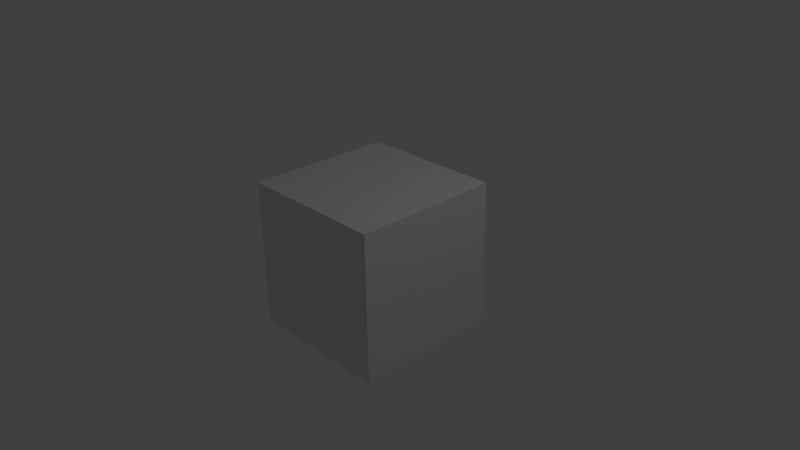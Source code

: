 # Source: corridor.blend  (saved by Blender 2.76.0; exported with 4.5.12 LTS)
import bpy
from mathutils import Matrix  # noqa: F401  (used for matrix-valued properties, if any)

bpy.ops.wm.read_factory_settings(use_empty=True)
scene = bpy.context.scene
scene.name = 'Scene'

# ---- collections
col_collection_1 = bpy.data.collections.new('Collection 1'); scene.collection.children.link(col_collection_1)

# ---- materials (node trees are filled in below, after node groups)
mat_material = bpy.data.materials.new('Material')
mat_material.alpha_threshold = 0.0
mat_material.use_transparent_shadow = False
mat_material.roughness = 0.5
mat_material.line_color = (0.0, 0.0, 0.0, 1.0)

# ---- material node trees

# ---- world
world_world = bpy.data.worlds.new('World'); scene.world = world_world
world_world.color = (0.05088, 0.05088, 0.05088)
world_world.use_sun_shadow = False
world_world.sun_shadow_jitter_overblur = 0.0
world_world.cycles.sampling_method = 'MANUAL'
world_world.cycles.sample_map_resolution = 256

# ---- cameras
cam_camera = bpy.data.cameras.new('Camera')
cam_camera.clip_end = 100.0
cam_camera.lens = 35.0
cam_camera.sensor_width = 32.0
cam_camera.sensor_height = 18.0
cam_camera.ortho_scale = 7.314
cam_camera.dof.focus_distance = 0.0
cam_camera.dof.aperture_fstop = 128.0

# ---- lights
light_lamp = bpy.data.lights.new('Lamp', 'POINT')
light_lamp.transmission_factor = 0.0
light_lamp.cutoff_distance = 30.0
light_lamp.energy = 100.0
light_lamp.shadow_buffer_clip_start = 1.001
light_lamp.shadow_soft_size = 0.1
light_lamp.shadow_maximum_resolution = 0.006
light_lamp.use_absolute_resolution = True
light_lamp.cycles.use_multiple_importance_sampling = False

# ---- meshes
me_cube = bpy.data.meshes.new('Cube')
me_cube.from_pydata([(1.0, 1.0, -1.0), (1.0, -1.0, -1.0), (-1.0, -1.0, -1.0), (-1.0, 1.0, -1.0), (1.0, 1.0, 1.0), (1.0, -1.0, 1.0), (-1.0, -1.0, 1.0), (-1.0, 1.0, 1.0)], [], [(0, 1, 2, 3), (4, 7, 6, 5), (0, 4, 5, 1), (1, 5, 6, 2), (2, 6, 7, 3), (4, 0, 3, 7)])
me_cube.materials.append(mat_material)
me_cube.use_remesh_preserve_volume = False
me_cube.use_remesh_preserve_attributes = False
me_cube.use_mirror_vertex_groups = False
me_cube.update()

# ---- objects
ob_cube = bpy.data.objects.new('Cube', me_cube)
ob_lamp = bpy.data.objects.new('Lamp', light_lamp)
ob_camera = bpy.data.objects.new('Camera', cam_camera)

# ---- transforms, parenting, visibility, modifiers, constraints
ob_cube.location = (0.0, 0.0, 0.0)
ob_cube.lock_rotations_4d = False
ob_cube.empty_display_type = 'ARROWS'
ob_cube.lineart.crease_threshold = 0.0
ob_lamp.location = (4.076, 1.005, 5.904)
ob_lamp.rotation_euler = (0.6503, 0.05522, 1.866)
ob_lamp.lock_rotations_4d = False
ob_lamp.empty_display_type = 'ARROWS'
ob_lamp.color = (0.0, 0.0, 0.0, 0.0)
ob_lamp.lineart.crease_threshold = 0.0
ob_camera.location = (7.481, -6.508, 5.344)
ob_camera.rotation_euler = (1.109, 0.01082, 0.8149)
ob_camera.lock_rotations_4d = False
ob_camera.empty_display_type = 'ARROWS'
ob_camera.color = (0.0, 0.0, 0.0, 0.0)
ob_camera.display_type = 'WIRE'
ob_camera.lineart.crease_threshold = 0.0

# ---- collection membership
col_collection_1.objects.link(ob_cube)
col_collection_1.objects.link(ob_lamp)
col_collection_1.objects.link(ob_camera)

# ---- scene / render settings (as saved in the file)
scene.camera = ob_camera
scene.frame_start = 1; scene.frame_end = 250; scene.frame_set(1)
scene.render.engine = 'BLENDER_EEVEE_NEXT'
scene.render.resolution_percentage = 50
scene.render.dither_intensity = 0.0
scene.cycles.use_denoising = False
scene.cycles.samples = 10
scene.cycles.sampling_pattern = 'TABULATED_SOBOL'
scene.cycles.light_sampling_threshold = 0.0
scene.cycles.use_adaptive_sampling = False
scene.cycles.use_light_tree = False
scene.cycles.blur_glossy = 0.0
scene.cycles.pixel_filter_type = 'GAUSSIAN'
scene.cycles.sample_clamp_indirect = 0.0
scene.view_settings.view_transform = 'Standard'
bpy.context.view_layer.update()
